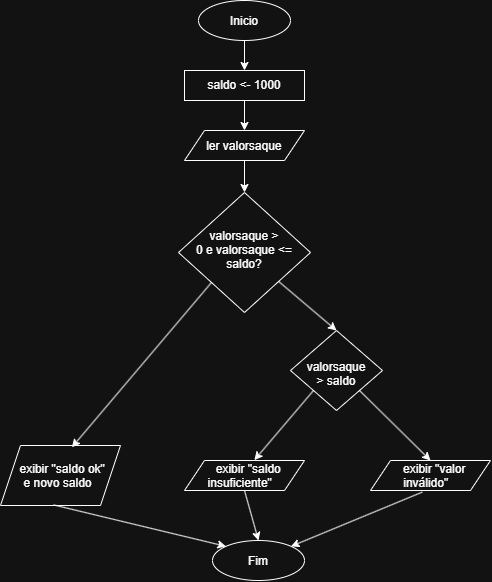

The diagram above was exported from draw.io. Its source (the exported page's mxGraphModel, read from the mxfile embedded in the PNG):
<mxGraphModel dx="1020" dy="518" grid="1" gridSize="10" guides="1" tooltips="1" connect="1" arrows="1" fold="1" page="1" pageScale="1" pageWidth="827" pageHeight="1169" math="0" shadow="0">
  <root>
    <mxCell id="0" />
    <mxCell id="1" parent="0" />
    <mxCell id="74REtfBanCiJPtMotbRF-1" parent="1" style="ellipse;whiteSpace=wrap;html=1;shapeInside=1;" value="Inicio" vertex="1">
      <mxGeometry height="40" width="92" x="368" y="60" as="geometry" />
    </mxCell>
    <mxCell id="-KopwFuT_MTLoJsJLSSQ-19" parent="1" style="rounded=0;whiteSpace=wrap;html=1;" value="saldo &amp;lt;- 1000" vertex="1">
      <mxGeometry height="30" width="120" x="354" y="130" as="geometry" />
    </mxCell>
    <mxCell id="-KopwFuT_MTLoJsJLSSQ-20" parent="1" style="shape=parallelogram;perimeter=parallelogramPerimeter;whiteSpace=wrap;html=1;shapeInside=1;fixedSize=1;" value="ler valorsaque" vertex="1">
      <mxGeometry height="30" width="120" x="354" y="190" as="geometry" />
    </mxCell>
    <mxCell id="-KopwFuT_MTLoJsJLSSQ-21" parent="1" style="rhombus;whiteSpace=wrap;html=1;shapeInside=1;" value="valorsaque &amp;gt; 0&amp;nbsp;e&amp;nbsp;&lt;span style=&quot;background-color: transparent; color: light-dark(rgb(0, 0, 0), rgb(255, 255, 255));&quot;&gt;valorsaque &amp;lt;= saldo?&lt;/span&gt;" vertex="1">
      <mxGeometry height="120" width="132" x="348" y="252" as="geometry" />
    </mxCell>
    <mxCell id="-KopwFuT_MTLoJsJLSSQ-22" parent="1" style="rhombus;whiteSpace=wrap;html=1;shapeInside=1;" value="valorsaque &amp;gt; saldo" vertex="1">
      <mxGeometry height="80" width="92" x="460" y="390" as="geometry" />
    </mxCell>
    <mxCell id="-KopwFuT_MTLoJsJLSSQ-23" parent="1" style="shape=parallelogram;perimeter=parallelogramPerimeter;whiteSpace=wrap;html=1;shapeInside=1;fixedSize=1;" value="exibir &quot;saldo insuficiente&quot;" vertex="1">
      <mxGeometry height="30" width="120" x="354" y="520" as="geometry" />
    </mxCell>
    <mxCell id="-KopwFuT_MTLoJsJLSSQ-24" parent="1" style="shape=parallelogram;perimeter=parallelogramPerimeter;whiteSpace=wrap;html=1;shapeInside=1;fixedSize=1;" value="exibir &quot;valor inválido&quot;" vertex="1">
      <mxGeometry height="30" width="120" x="540" y="520" as="geometry" />
    </mxCell>
    <mxCell id="-KopwFuT_MTLoJsJLSSQ-25" parent="1" style="shape=parallelogram;perimeter=parallelogramPerimeter;whiteSpace=wrap;html=1;shapeInside=1;fixedSize=1;" value="exibir &quot;saldo ok&quot; e novo saldo" vertex="1">
      <mxGeometry height="60" width="120" x="170" y="505" as="geometry" />
    </mxCell>
    <mxCell id="-KopwFuT_MTLoJsJLSSQ-26" parent="1" style="ellipse;whiteSpace=wrap;html=1;shapeInside=1;" value="Fim" vertex="1">
      <mxGeometry height="40" width="92" x="382" y="600" as="geometry" />
    </mxCell>
    <mxCell id="-KopwFuT_MTLoJsJLSSQ-27" edge="1" parent="1" source="74REtfBanCiJPtMotbRF-1" style="endArrow=classic;html=1;rounded=0;exitX=0.5;exitY=1;exitDx=0;exitDy=0;entryX=0.5;entryY=0;entryDx=0;entryDy=0;" target="-KopwFuT_MTLoJsJLSSQ-19" value="">
      <mxGeometry height="50" relative="1" width="50" as="geometry">
        <mxPoint x="390" y="330" as="sourcePoint" />
        <mxPoint x="440" y="280" as="targetPoint" />
      </mxGeometry>
    </mxCell>
    <mxCell id="-KopwFuT_MTLoJsJLSSQ-28" edge="1" parent="1" source="-KopwFuT_MTLoJsJLSSQ-19" style="endArrow=classic;html=1;rounded=0;exitX=0.5;exitY=1;exitDx=0;exitDy=0;entryX=0.5;entryY=0;entryDx=0;entryDy=0;" target="-KopwFuT_MTLoJsJLSSQ-20" value="">
      <mxGeometry height="50" relative="1" width="50" as="geometry">
        <mxPoint x="390" y="330" as="sourcePoint" />
        <mxPoint x="440" y="280" as="targetPoint" />
      </mxGeometry>
    </mxCell>
    <mxCell id="-KopwFuT_MTLoJsJLSSQ-29" edge="1" parent="1" source="-KopwFuT_MTLoJsJLSSQ-20" style="endArrow=classic;html=1;rounded=0;exitX=0.5;exitY=1;exitDx=0;exitDy=0;entryX=0.5;entryY=0;entryDx=0;entryDy=0;" target="-KopwFuT_MTLoJsJLSSQ-21" value="">
      <mxGeometry height="50" relative="1" width="50" as="geometry">
        <mxPoint x="390" y="330" as="sourcePoint" />
        <mxPoint x="440" y="280" as="targetPoint" />
      </mxGeometry>
    </mxCell>
    <mxCell id="-KopwFuT_MTLoJsJLSSQ-30" edge="1" parent="1" source="-KopwFuT_MTLoJsJLSSQ-21" style="endArrow=classic;html=1;rounded=0;entryX=0.5;entryY=0;entryDx=0;entryDy=0;" target="-KopwFuT_MTLoJsJLSSQ-22" value="">
      <mxGeometry height="50" relative="1" width="50" as="geometry">
        <mxPoint x="390" y="330" as="sourcePoint" />
        <mxPoint x="440" y="280" as="targetPoint" />
      </mxGeometry>
    </mxCell>
    <mxCell id="-KopwFuT_MTLoJsJLSSQ-31" edge="1" parent="1" source="-KopwFuT_MTLoJsJLSSQ-21" style="endArrow=classic;html=1;rounded=0;exitX=0;exitY=1;exitDx=0;exitDy=0;entryX=0.595;entryY=0.03;entryDx=0;entryDy=0;entryPerimeter=0;" target="-KopwFuT_MTLoJsJLSSQ-25" value="">
      <mxGeometry height="50" relative="1" width="50" as="geometry">
        <mxPoint x="390" y="330" as="sourcePoint" />
        <mxPoint x="440" y="280" as="targetPoint" />
      </mxGeometry>
    </mxCell>
    <mxCell id="-KopwFuT_MTLoJsJLSSQ-32" edge="1" parent="1" source="-KopwFuT_MTLoJsJLSSQ-22" style="endArrow=classic;html=1;rounded=0;entryX=0.582;entryY=-0.013;entryDx=0;entryDy=0;entryPerimeter=0;exitX=0;exitY=1;exitDx=0;exitDy=0;" target="-KopwFuT_MTLoJsJLSSQ-23" value="">
      <mxGeometry height="50" relative="1" width="50" as="geometry">
        <mxPoint x="390" y="330" as="sourcePoint" />
        <mxPoint x="440" y="280" as="targetPoint" />
      </mxGeometry>
    </mxCell>
    <mxCell id="-KopwFuT_MTLoJsJLSSQ-33" edge="1" parent="1" source="-KopwFuT_MTLoJsJLSSQ-22" style="endArrow=classic;html=1;rounded=0;entryX=0.5;entryY=0;entryDx=0;entryDy=0;exitX=1;exitY=1;exitDx=0;exitDy=0;" target="-KopwFuT_MTLoJsJLSSQ-24" value="">
      <mxGeometry height="50" relative="1" width="50" as="geometry">
        <mxPoint x="390" y="330" as="sourcePoint" />
        <mxPoint x="440" y="280" as="targetPoint" />
      </mxGeometry>
    </mxCell>
    <mxCell id="-KopwFuT_MTLoJsJLSSQ-34" edge="1" parent="1" source="-KopwFuT_MTLoJsJLSSQ-23" style="endArrow=classic;html=1;rounded=0;entryX=0.5;entryY=0;entryDx=0;entryDy=0;exitX=0.5;exitY=1;exitDx=0;exitDy=0;" target="-KopwFuT_MTLoJsJLSSQ-26" value="">
      <mxGeometry height="50" relative="1" width="50" as="geometry">
        <mxPoint x="390" y="450" as="sourcePoint" />
        <mxPoint x="440" y="400" as="targetPoint" />
      </mxGeometry>
    </mxCell>
    <mxCell id="-KopwFuT_MTLoJsJLSSQ-35" edge="1" parent="1" source="-KopwFuT_MTLoJsJLSSQ-25" style="endArrow=classic;html=1;rounded=0;entryX=0;entryY=0;entryDx=0;entryDy=0;exitX=0.442;exitY=0.99;exitDx=0;exitDy=0;exitPerimeter=0;" target="-KopwFuT_MTLoJsJLSSQ-26" value="">
      <mxGeometry height="50" relative="1" width="50" as="geometry">
        <mxPoint x="390" y="450" as="sourcePoint" />
        <mxPoint x="440" y="400" as="targetPoint" />
      </mxGeometry>
    </mxCell>
    <mxCell id="-KopwFuT_MTLoJsJLSSQ-36" edge="1" parent="1" source="-KopwFuT_MTLoJsJLSSQ-24" style="endArrow=classic;html=1;rounded=0;entryX=1;entryY=0;entryDx=0;entryDy=0;exitX=0.432;exitY=1.053;exitDx=0;exitDy=0;exitPerimeter=0;" target="-KopwFuT_MTLoJsJLSSQ-26" value="">
      <mxGeometry height="50" relative="1" width="50" as="geometry">
        <mxPoint x="390" y="450" as="sourcePoint" />
        <mxPoint x="440" y="400" as="targetPoint" />
      </mxGeometry>
    </mxCell>
  </root>
</mxGraphModel>